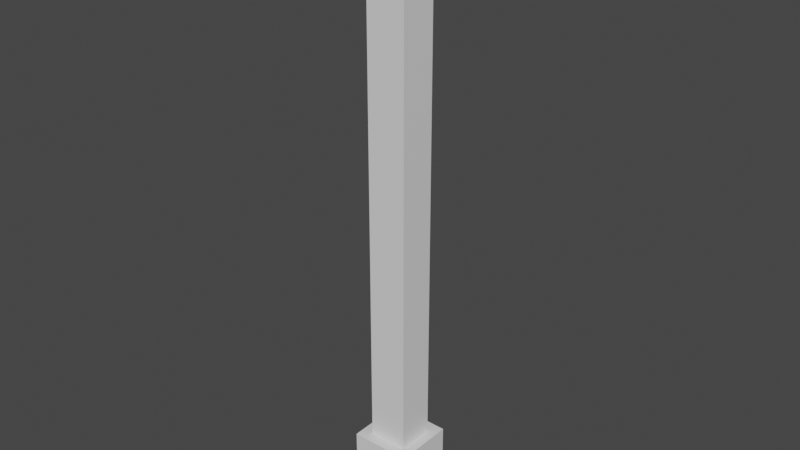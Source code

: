 # Source: PillarBasic.blend  (saved by Blender 2.82.7; exported with 4.5.12 LTS)
import bpy
from mathutils import Matrix  # noqa: F401  (used for matrix-valued properties, if any)

bpy.ops.wm.read_factory_settings(use_empty=True)
scene = bpy.context.scene
scene.name = 'Scene'

# ---- collections
col_collection = bpy.data.collections.new('Collection'); scene.collection.children.link(col_collection)

# ---- materials (node trees are filled in below, after node groups)
mat_pillarbasic = bpy.data.materials.new('PillarBasic')
mat_pillarbasic.alpha_threshold = 0.0
mat_pillarbasic.use_transparent_shadow = False
mat_pillarbasic.line_color = (0.0, 0.0, 0.0, 1.0)

# ---- material node trees
mat_pillarbasic.use_nodes = True; mat_pillarbasic.node_tree.nodes.clear()
_N = mat_pillarbasic.node_tree.nodes; _L = mat_pillarbasic.node_tree.links
n0 = _N.new('ShaderNodeOutputMaterial'); n0.name = 'Material Output'; n0.location = (300, 300)
n1 = _N.new('ShaderNodeBsdfPrincipled'); n1.name = 'Principled BSDF'; n1.location = (10, 300)
n1.distribution = 'GGX'
n1.subsurface_method = 'BURLEY'
n1.inputs[2].default_value = 0.4
n1.inputs[3].default_value = 1.45
n1.inputs[27].default_value = (0.0, 0.0, 0.0, 1.0)
n1.inputs[28].default_value = 1.0
_L.new(n1.outputs[0], n0.inputs[0])
n0.is_active_output = True

# ---- world
world_world = bpy.data.worlds.new('World'); scene.world = world_world
world_world.use_nodes = True; world_world.node_tree.nodes.clear()
_N = world_world.node_tree.nodes; _L = world_world.node_tree.links
n0 = _N.new('ShaderNodeOutputWorld'); n0.name = 'World Output'; n0.location = (300, 300)
n1 = _N.new('ShaderNodeBackground'); n1.name = 'Background'; n1.location = (10, 300)
n1.inputs[0].default_value = (0.05088, 0.05088, 0.05088, 1.0)
_L.new(n1.outputs[0], n0.inputs[0])
n0.is_active_output = True
world_world.color = (0.05088, 0.05088, 0.05088)
world_world.use_sun_shadow = False
world_world.sun_shadow_jitter_overblur = 0.0

# ---- meshes
me_cube = bpy.data.meshes.new('Cube')
me_cube.from_pydata([(-0.2, 2.364e-08, 0.2), (-0.2, 4.0, 0.2), (-0.2, 6.159e-09, -0.2), (-0.2, 4.0, -0.2), (0.2, 2.364e-08, 0.2), (0.2, 4.0, 0.2), (0.2, 6.159e-09, -0.2), (0.2, 4.0, -0.2), (-0.2, 0.4871, 0.2), (-0.2, 3.522, 0.2), (-0.2, 3.522, -0.2), (-0.2, 0.4871, -0.2), (0.2, 3.522, -0.2), (0.2, 0.4871, -0.2), (0.2, 3.522, 0.2), (0.2, 0.4871, 0.2), (-0.13, 0.4871, 0.1232), (-0.13, 3.522, 0.1232), (-0.13, 3.522, -0.1232), (-0.13, 0.4871, -0.1232), (0.13, 3.522, -0.1232), (0.13, 0.4871, -0.1232), (0.13, 3.522, 0.1232), (0.13, 0.4871, 0.1232)], [], [(9, 1, 3, 10), (10, 3, 7, 12), (12, 7, 5, 14), (14, 5, 1, 9), (4, 15, 8, 0), (22, 14, 9, 17), (6, 13, 15, 4), (20, 12, 14, 22), (2, 11, 13, 6), (18, 10, 12, 20), (0, 8, 11, 2), (17, 9, 10, 18), (8, 16, 19, 11), (16, 17, 18, 19), (11, 19, 21, 13), (19, 18, 20, 21), (13, 21, 23, 15), (21, 20, 22, 23), (15, 23, 16, 8), (23, 22, 17, 16)])
_uv = me_cube.uv_layers.new(name='UVMap')
_uv.uv.foreach_set('vector', [0.4577, 0.6391, 0.4577, 0.4815, 0.6385, 0.4815, 0.6385, 0.6391, 0.6385, 0.6332, 0.6385, 0.4756, 0.8192, 0.4756, 0.8192, 0.6332, 0.8192, 0.1605, 0.8192, 0.3181, 0.6385, 0.3181, 0.6385, 0.1605, 0.6385, 0.4756, 0.6385, 0.3181, 0.8192, 0.3181, 0.8192, 0.4756, 0.4577, 0.1605, 0.4577, 1.08e-07, 0.6385, 0.0, 0.6385, 0.1605, 0.9653, 0.1549, 1.0, 0.1318, 1.0, 0.2636, 0.9653, 0.2405, 0.4577, 0.4815, 0.4577, 0.321, 0.6385, 0.321, 0.6385, 0.4815, 0.8539, 0.1549, 0.8192, 0.1318, 1.0, 0.1318, 0.9653, 0.1549, 0.6385, 0.1605, 0.6385, 0.0, 0.8192, 1.964e-08, 0.8192, 0.1605, 0.8539, 0.2405, 0.8192, 0.2636, 0.8192, 0.1318, 0.8539, 0.1549, 0.6385, 0.1605, 0.6385, 0.321, 0.4577, 0.321, 0.4577, 0.1605, 0.9653, 0.2405, 1.0, 0.2636, 0.8192, 0.2636, 0.8539, 0.2405, 0.8192, 0.3954, 0.8539, 0.3724, 0.9653, 0.3724, 1.0, 0.3954, 0.3463, 1.178e-07, 0.3463, 1.0, 0.235, 1.0, 0.235, 0.0, 1.0, 0.3954, 0.9653, 0.3724, 0.9653, 0.2867, 1.0, 0.2636, 0.1175, 0.0, 0.1175, 1.0, 1.212e-07, 1.0, 0.0, 9.82e-09, 1.0, 0.2636, 0.9653, 0.2867, 0.8539, 0.2867, 0.8192, 0.2636, 0.4577, 9.82e-09, 0.4577, 1.0, 0.3463, 1.0, 0.3463, 0.0, 0.8192, 0.2636, 0.8539, 0.2867, 0.8539, 0.3724, 0.8192, 0.3954, 0.235, 0.0, 0.235, 1.0, 0.1175, 1.0, 0.1175, 1.277e-07])
me_cube.materials.append(mat_pillarbasic)
me_cube.use_remesh_fix_poles = True
me_cube.use_remesh_preserve_attributes = False
me_cube.use_mirror_vertex_groups = False
me_cube.update()

# ---- objects
ob_pillarbasic = bpy.data.objects.new('PillarBasic', me_cube)

# ---- transforms, parenting, visibility, modifiers, constraints
ob_pillarbasic.location = (0.0, 0.0, 0.0)
ob_pillarbasic.rotation_euler = (1.571, 0.0, 0.0)
ob_pillarbasic.lineart.crease_threshold = 0.0

# ---- collection membership
col_collection.objects.link(ob_pillarbasic)

# ---- scene / render settings (as saved in the file)
scene.frame_start = 1; scene.frame_end = 250; scene.frame_set(1)
scene.render.engine = 'BLENDER_EEVEE_NEXT'
scene.render.fps = 30
scene.cycles.use_denoising = False
scene.cycles.samples = 128
scene.cycles.sampling_pattern = 'TABULATED_SOBOL'
scene.cycles.use_adaptive_sampling = False
scene.cycles.use_light_tree = False
scene.view_settings.view_transform = 'Filmic'
bpy.context.view_layer.update()

# ---- added for rendering (the .blend has no active camera and no usable light): camera, sun
cam_auto = bpy.data.cameras.new('AutoCamera')
cam_auto.lens = 50.0
cam_auto.sensor_width = 36.0
cam_auto.clip_end = 1000.0
ob_auto_camera = bpy.data.objects.new('AutoCamera', cam_auto)
scene.collection.objects.link(ob_auto_camera)
ob_auto_camera.location = (3.73772, -4.48527, 4.99018)
ob_auto_camera.rotation_euler = (1.09748, -7.21219e-08, 0.694738)
scene.camera = ob_auto_camera
light_auto_sun = bpy.data.lights.new('AutoSun', 'SUN')
light_auto_sun.energy = 3.0
light_auto_sun.angle = 0.0523599
ob_auto_sun = bpy.data.objects.new('AutoSun', light_auto_sun)
scene.collection.objects.link(ob_auto_sun)
ob_auto_sun.rotation_euler = (0.872665, 0.174533, 0.523599)
bpy.context.view_layer.update()
